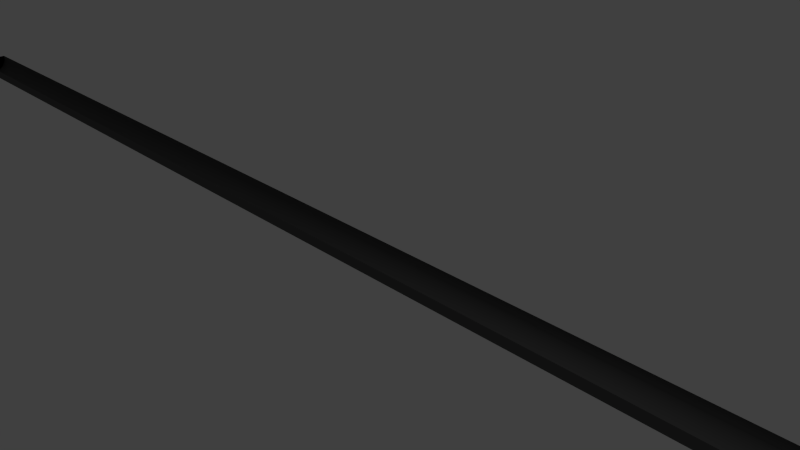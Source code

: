 # Source: tw-regenrinne.blend  (saved by Blender 2.75.0; exported with 4.5.12 LTS)
import bpy
from mathutils import Matrix  # noqa: F401  (used for matrix-valued properties, if any)

bpy.ops.wm.read_factory_settings(use_empty=True)
scene = bpy.context.scene
scene.name = 'Scene'

# ---- collections
col_collection_1 = bpy.data.collections.new('Collection 1'); scene.collection.children.link(col_collection_1)

# ---- materials (node trees are filled in below, after node groups)
mat_material_001 = bpy.data.materials.new('Material.001')
mat_material_001.alpha_threshold = 0.0
mat_material_001.roughness = 0.5

# ---- material node trees
mat_material_001.use_nodes = True; mat_material_001.node_tree.nodes.clear()
_N = mat_material_001.node_tree.nodes; _L = mat_material_001.node_tree.links
n0 = _N.new('ShaderNodeOutputMaterial'); n0.name = 'Material Output'; n0.location = (300, 300)
n1 = _N.new('ShaderNodeBsdfDiffuse'); n1.name = 'Diffuse BSDF'; n1.location = (10, 300)
n1.inputs[0].default_value = (0.1043, 0.1043, 0.1043, 1.0)
_L.new(n1.outputs[0], n0.inputs[0])
n0.is_active_output = True

# ---- world
world_world = bpy.data.worlds.new('World'); scene.world = world_world
world_world.color = (0.05088, 0.05088, 0.05088)
world_world.use_sun_shadow = False
world_world.sun_shadow_jitter_overblur = 0.0
world_world.cycles.sampling_method = 'MANUAL'
world_world.cycles.sample_map_resolution = 256

# ---- cameras
cam_camera = bpy.data.cameras.new('Camera')
cam_camera.clip_end = 100.0
cam_camera.lens = 35.0
cam_camera.sensor_width = 32.0
cam_camera.sensor_height = 18.0
cam_camera.ortho_scale = 7.314
cam_camera.dof.focus_distance = 0.0

# ---- lights
light_lamp = bpy.data.lights.new('Lamp', 'POINT')
light_lamp.transmission_factor = 0.0
light_lamp.cutoff_distance = 30.0
light_lamp.energy = 100.0
light_lamp.shadow_buffer_clip_start = 1.001
light_lamp.shadow_soft_size = 0.1
light_lamp.shadow_maximum_resolution = 0.006
light_lamp.use_absolute_resolution = True
light_lamp.cycles.use_multiple_importance_sampling = False

# ---- meshes
me_cylinder = bpy.data.meshes.new('Cylinder')
me_cylinder.from_pydata([(0.0, 1.0, -1.0), (0.0, 1.0, 1.0), (0.4067, 0.9135, -1.0), (0.4067, 0.9135, 1.0), (0.7431, 0.6691, -1.0), (0.7431, 0.6691, 1.0), (0.9511, 0.309, -1.0), (0.9511, 0.309, 1.0), (0.9945, -0.1045, -1.0), (0.9945, -0.1045, 1.0), (0.866, -0.5, -1.0), (0.866, -0.5, 1.0), (0.5878, -0.809, -1.0), (0.5878, -0.809, 1.0), (0.2079, -0.9781, -1.0), (0.2079, -0.9781, 1.0), (-0.2079, -0.9781, -1.0), (-0.2079, -0.9781, 1.0), (0.0, 1.0, 1.0), (0.4067, 0.9135, 1.0), (0.7431, 0.6691, 1.0), (0.9511, 0.309, 1.0), (0.9945, -0.1045, 1.0), (0.866, -0.5, 1.0), (0.5878, -0.809, 1.0), (0.2079, -0.9781, 1.0), (-0.2079, -0.9781, 1.0), (0.4067, 0.9135, -1.0), (0.7431, 0.6691, -1.0), (0.9511, 0.309, -1.0), (0.9945, -0.1045, -1.0), (0.866, -0.5, -1.0), (0.5878, -0.809, -1.0), (0.2079, -0.9781, -1.0), (-0.2079, -0.9781, -1.0), (0.0, 1.0, -1.0)], [], [(18, 1, 3, 19), (19, 3, 5, 20), (20, 5, 7, 21), (21, 7, 9, 22), (22, 9, 11, 23), (23, 11, 13, 24), (24, 13, 15, 25), (25, 15, 17, 26), (3, 1, 17, 15, 13, 11, 9, 7, 5), (0, 2, 4, 6, 8, 10, 12, 14, 16), (33, 25, 26, 34), (32, 24, 25, 33), (31, 23, 24, 32), (30, 22, 23, 31), (29, 21, 22, 30), (28, 20, 21, 29), (27, 19, 20, 28), (35, 18, 19, 27), (0, 35, 27, 2), (2, 27, 28, 4), (4, 28, 29, 6), (6, 29, 30, 8), (8, 30, 31, 10), (10, 31, 32, 12), (12, 32, 33, 14), (14, 33, 34, 16)])
me_cylinder.polygons.foreach_set('use_smooth', [True] * 26)
me_cylinder.materials.append(mat_material_001)
me_cylinder.use_remesh_preserve_volume = False
me_cylinder.use_remesh_preserve_attributes = False
me_cylinder.use_mirror_vertex_groups = False
me_cylinder.update()

# ---- objects
ob_cylinder = bpy.data.objects.new('Cylinder', me_cylinder)
ob_lamp = bpy.data.objects.new('Lamp', light_lamp)
ob_camera = bpy.data.objects.new('Camera', cam_camera)

# ---- transforms, parenting, visibility, modifiers, constraints
ob_cylinder.location = (0.0, 0.0, 0.0)
ob_cylinder.rotation_euler = (-1.571, 1.675, -1.571)
ob_cylinder.scale = (0.2823, 0.2823, 12.91)
ob_cylinder.lineart.crease_threshold = 0.0
ob_lamp.location = (4.076, 1.005, 5.904)
ob_lamp.rotation_euler = (0.6503, 0.05522, 1.866)
ob_lamp.lock_rotations_4d = False
ob_lamp.empty_display_type = 'ARROWS'
ob_lamp.color = (0.0, 0.0, 0.0, 0.0)
ob_lamp.lineart.crease_threshold = 0.0
ob_camera.location = (7.481, -6.508, 5.344)
ob_camera.rotation_euler = (1.109, 0.01082, 0.8149)
ob_camera.lock_rotations_4d = False
ob_camera.empty_display_type = 'ARROWS'
ob_camera.color = (0.0, 0.0, 0.0, 0.0)
ob_camera.display_type = 'WIRE'
ob_camera.lineart.crease_threshold = 0.0

# ---- collection membership
col_collection_1.objects.link(ob_cylinder)
col_collection_1.objects.link(ob_lamp)
col_collection_1.objects.link(ob_camera)

# ---- scene / render settings (as saved in the file)
scene.camera = ob_camera
scene.frame_start = 1; scene.frame_end = 250; scene.frame_set(1)
scene.render.engine = 'CYCLES'
scene.render.resolution_percentage = 50
scene.render.dither_intensity = 0.0
scene.cycles.use_denoising = False
scene.cycles.samples = 10
scene.cycles.sampling_pattern = 'TABULATED_SOBOL'
scene.cycles.light_sampling_threshold = 0.0
scene.cycles.use_adaptive_sampling = False
scene.cycles.use_light_tree = False
scene.cycles.blur_glossy = 0.0
scene.cycles.pixel_filter_type = 'GAUSSIAN'
scene.cycles.sample_clamp_indirect = 0.0
scene.view_settings.view_transform = 'Standard'
bpy.context.view_layer.update()
